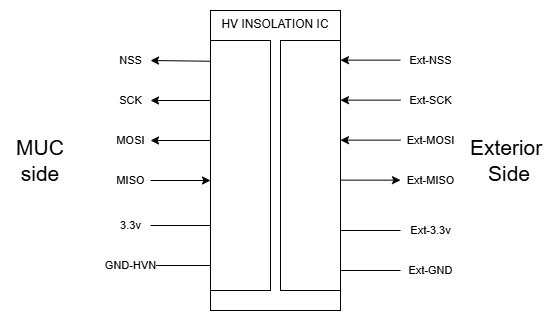

The diagram above was exported from draw.io. Its source (the exported page's mxGraphModel, read from the mxfile embedded in the PNG):
<mxGraphModel dx="822" dy="489" grid="1" gridSize="10" guides="1" tooltips="1" connect="1" arrows="1" fold="1" page="1" pageScale="1" pageWidth="850" pageHeight="1100" math="0" shadow="0">
  <root>
    <mxCell id="0" />
    <mxCell id="1" parent="0" />
    <mxCell id="GmVtCT_DzMKxvk4P79FP-3" parent="1" style="rounded=0;whiteSpace=wrap;html=1;align=center;verticalAlign=top;" value="&lt;div style=&quot;&quot;&gt;&lt;span style=&quot;background-color: transparent; color: light-dark(rgb(0, 0, 0), rgb(255, 255, 255));&quot;&gt;HV INSOLATION IC&lt;/span&gt;&lt;/div&gt;" vertex="1">
      <mxGeometry height="300" width="130" x="370" y="120" as="geometry" />
    </mxCell>
    <mxCell id="GmVtCT_DzMKxvk4P79FP-1" parent="1" style="rounded=0;whiteSpace=wrap;html=1;" value="" vertex="1">
      <mxGeometry height="250" width="60" x="370" y="150" as="geometry" />
    </mxCell>
    <mxCell id="GmVtCT_DzMKxvk4P79FP-2" parent="1" style="rounded=0;whiteSpace=wrap;html=1;" value="" vertex="1">
      <mxGeometry height="250" width="60" x="440" y="150" as="geometry" />
    </mxCell>
    <mxCell id="GmVtCT_DzMKxvk4P79FP-4" edge="1" parent="1" source="GmVtCT_DzMKxvk4P79FP-1" style="endArrow=classic;html=1;rounded=0;exitX=-0.007;exitY=0.083;exitDx=0;exitDy=0;exitPerimeter=0;" value="NSS">
      <mxGeometry height="50" relative="1" width="50" x="1" y="20" as="geometry">
        <mxPoint x="-20" y="-20" as="offset" />
        <mxPoint x="400" y="340" as="sourcePoint" />
        <mxPoint x="310" y="170" as="targetPoint" />
      </mxGeometry>
    </mxCell>
    <mxCell id="GmVtCT_DzMKxvk4P79FP-5" edge="1" parent="1" style="endArrow=classic;html=1;rounded=0;exitX=0;exitY=0.25;exitDx=0;exitDy=0;" value="SCK">
      <mxGeometry height="50" relative="1" width="50" x="1" y="20" as="geometry">
        <mxPoint x="-20" y="-20" as="offset" />
        <mxPoint x="370" y="210" as="sourcePoint" />
        <mxPoint x="310" y="210" as="targetPoint" />
      </mxGeometry>
    </mxCell>
    <mxCell id="GmVtCT_DzMKxvk4P79FP-6" edge="1" parent="1" style="endArrow=classic;html=1;rounded=0;exitX=0;exitY=0.25;exitDx=0;exitDy=0;" value="MOSI">
      <mxGeometry height="50" relative="1" width="50" x="1" y="20" as="geometry">
        <mxPoint x="-20" y="-20" as="offset" />
        <mxPoint x="370" y="250" as="sourcePoint" />
        <mxPoint x="310" y="250" as="targetPoint" />
      </mxGeometry>
    </mxCell>
    <mxCell id="GmVtCT_DzMKxvk4P79FP-7" edge="1" parent="1" style="endArrow=none;html=1;rounded=0;exitX=0;exitY=0.25;exitDx=0;exitDy=0;startArrow=classic;startFill=1;endFill=0;" value="MISO">
      <mxGeometry height="50" relative="1" width="50" x="1" y="20" as="geometry">
        <mxPoint x="-20" y="-20" as="offset" />
        <mxPoint x="370" y="290" as="sourcePoint" />
        <mxPoint x="310" y="290" as="targetPoint" />
      </mxGeometry>
    </mxCell>
    <mxCell id="GmVtCT_DzMKxvk4P79FP-8" edge="1" parent="1" style="endArrow=classic;html=1;rounded=0;exitX=0;exitY=0.25;exitDx=0;exitDy=0;" value="Ext-NSS">
      <mxGeometry height="50" relative="1" width="50" x="-1" y="-30" as="geometry">
        <mxPoint x="30" y="30" as="offset" />
        <mxPoint x="560" y="169.64" as="sourcePoint" />
        <mxPoint x="500" y="169.64" as="targetPoint" />
      </mxGeometry>
    </mxCell>
    <mxCell id="GmVtCT_DzMKxvk4P79FP-9" edge="1" parent="1" style="endArrow=classic;html=1;rounded=0;exitX=0;exitY=0.25;exitDx=0;exitDy=0;" value="Ext-SCK">
      <mxGeometry height="50" relative="1" width="50" x="-1" y="30" as="geometry">
        <mxPoint x="30" y="-30" as="offset" />
        <mxPoint x="560" y="209.64" as="sourcePoint" />
        <mxPoint x="500" y="209.64" as="targetPoint" />
      </mxGeometry>
    </mxCell>
    <mxCell id="GmVtCT_DzMKxvk4P79FP-10" edge="1" parent="1" style="endArrow=classic;html=1;rounded=0;exitX=0;exitY=0.25;exitDx=0;exitDy=0;" value="Ext-MOSI">
      <mxGeometry height="50" relative="1" width="50" x="-1" y="30" as="geometry">
        <mxPoint x="30" y="-30" as="offset" />
        <mxPoint x="560" y="249.64" as="sourcePoint" />
        <mxPoint x="500" y="249.64" as="targetPoint" />
      </mxGeometry>
    </mxCell>
    <mxCell id="GmVtCT_DzMKxvk4P79FP-11" edge="1" parent="1" style="endArrow=none;html=1;rounded=0;exitX=0;exitY=0.25;exitDx=0;exitDy=0;startArrow=classic;startFill=1;endFill=0;" value="Ext-MISO">
      <mxGeometry height="50" relative="1" width="50" x="-1" y="-30" as="geometry">
        <mxPoint x="30" y="30" as="offset" />
        <mxPoint x="560" y="289.64" as="sourcePoint" />
        <mxPoint x="500" y="289.64" as="targetPoint" />
      </mxGeometry>
    </mxCell>
    <mxCell id="GmVtCT_DzMKxvk4P79FP-12" edge="1" parent="1" style="endArrow=none;html=1;rounded=0;exitX=0;exitY=0.25;exitDx=0;exitDy=0;endFill=0;" value="3.3v">
      <mxGeometry height="50" relative="1" width="50" x="1" y="20" as="geometry">
        <mxPoint x="-20" y="-20" as="offset" />
        <mxPoint x="370" y="335" as="sourcePoint" />
        <mxPoint x="310" y="335" as="targetPoint" />
      </mxGeometry>
    </mxCell>
    <mxCell id="GmVtCT_DzMKxvk4P79FP-13" edge="1" parent="1" style="endArrow=none;html=1;rounded=0;exitX=0;exitY=0.25;exitDx=0;exitDy=0;endFill=0;" value="GND-HVN">
      <mxGeometry height="50" relative="1" width="50" x="1" y="20" as="geometry">
        <mxPoint x="-20" y="-20" as="offset" />
        <mxPoint x="370" y="375" as="sourcePoint" />
        <mxPoint x="310" y="375" as="targetPoint" />
      </mxGeometry>
    </mxCell>
    <mxCell id="GmVtCT_DzMKxvk4P79FP-14" edge="1" parent="1" style="endArrow=none;html=1;rounded=0;exitX=0;exitY=0.25;exitDx=0;exitDy=0;endFill=0;" value="Ext-3.3v">
      <mxGeometry height="50" relative="1" width="50" x="-1" y="-30" as="geometry">
        <mxPoint x="30" y="30" as="offset" />
        <mxPoint x="560" y="340" as="sourcePoint" />
        <mxPoint x="500" y="340" as="targetPoint" />
      </mxGeometry>
    </mxCell>
    <mxCell id="GmVtCT_DzMKxvk4P79FP-15" edge="1" parent="1" style="endArrow=none;html=1;rounded=0;exitX=0;exitY=0.25;exitDx=0;exitDy=0;endFill=0;" value="Ext-GND">
      <mxGeometry height="50" relative="1" width="50" x="-1" y="-30" as="geometry">
        <mxPoint x="30" y="30" as="offset" />
        <mxPoint x="560" y="380" as="sourcePoint" />
        <mxPoint x="500" y="380" as="targetPoint" />
      </mxGeometry>
    </mxCell>
    <mxCell id="GmVtCT_DzMKxvk4P79FP-17" parent="1" style="text;html=1;whiteSpace=wrap;strokeColor=none;fillColor=none;align=center;verticalAlign=middle;rounded=0;" value="&lt;font style=&quot;font-size: 21px;&quot;&gt;MUC side&lt;/font&gt;" vertex="1">
      <mxGeometry height="30" width="60" x="170" y="255" as="geometry" />
    </mxCell>
    <mxCell id="GmVtCT_DzMKxvk4P79FP-18" parent="1" style="text;html=1;whiteSpace=wrap;strokeColor=none;fillColor=none;align=center;verticalAlign=middle;rounded=0;" value="&lt;font style=&quot;font-size: 21px;&quot;&gt;Exterior&amp;nbsp;&lt;/font&gt;&lt;div&gt;&lt;font style=&quot;font-size: 21px;&quot;&gt;Side&lt;/font&gt;&lt;/div&gt;" vertex="1">
      <mxGeometry height="30" width="60" x="639" y="255" as="geometry" />
    </mxCell>
  </root>
</mxGraphModel>